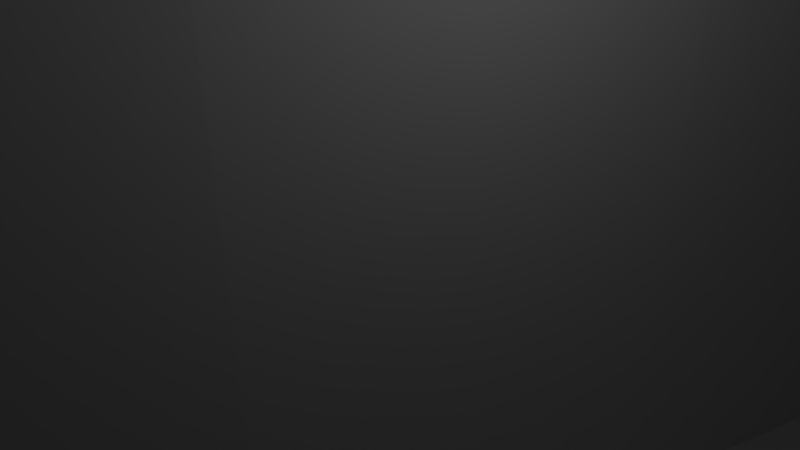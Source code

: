 # Source: model.blend  (saved by Blender 2.59.0; exported with 4.5.12 LTS)
import bpy
from mathutils import Matrix  # noqa: F401  (used for matrix-valued properties, if any)

bpy.ops.wm.read_factory_settings(use_empty=True)
scene = bpy.context.scene
scene.name = 'Scene'

# ---- collections
col_collection_1 = bpy.data.collections.new('Collection 1'); scene.collection.children.link(col_collection_1)

# ---- world
world_world = bpy.data.worlds.new('World'); scene.world = world_world
world_world.color = (0.05088, 0.05088, 0.05088)
world_world.use_sun_shadow = False
world_world.sun_shadow_jitter_overblur = 0.0
world_world.cycles.sampling_method = 'MANUAL'
world_world.cycles.sample_map_resolution = 256

# ---- cameras
cam_camera = bpy.data.cameras.new('Camera')
cam_camera.clip_end = 100.0
cam_camera.lens = 35.0
cam_camera.ortho_scale = 7.314
cam_camera.dof.focus_distance = 0.0
cam_camera.dof.aperture_fstop = 128.0

# ---- lights
light_lamp = bpy.data.lights.new('Lamp', 'POINT')
light_lamp.transmission_factor = 0.0
light_lamp.cutoff_distance = 30.0
light_lamp.energy = 100.0
light_lamp.shadow_buffer_clip_start = 1.001
light_lamp.shadow_soft_size = 1.0
light_lamp.shadow_maximum_resolution = 0.006
light_lamp.use_absolute_resolution = True
light_lamp.cycles.use_multiple_importance_sampling = False

# ---- meshes
me_plane = bpy.data.meshes.new('Plane')
me_plane.from_pydata([(1.0, -0.9913, -8.667), (1.0, -0.9428, -7.995), (1.0, -0.8717, -7.322), (1.0, -0.6915, -7.318), (1.0, -0.5859, -8.07), (1.0, -0.4647, -8.99), (1.0, -0.1598, -10.33), (1.0, 0.01624, -10.5), (1.0, 0.1928, -10.32), (1.0, 0.5015, -8.97), (1.0, 0.6255, -8.041), (1.0, 0.7338, -7.287), (1.0, 0.9167, -7.325), (1.0, 0.9876, -8.029), (1.0, 1.036, -8.728), (1.0, -1.01, -9.003), (1.0, -0.7855, -6.985), (1.0, -0.3239, -9.827), (1.0, 0.3584, -9.817), (1.0, 0.8298, -6.962), (1.0, 1.054, -9.077), (-4.971, 1.054, -9.077), (-4.971, 0.8298, -6.962), (-4.971, 0.3584, -9.817), (-4.971, -0.3239, -9.827), (-4.971, -0.7855, -6.985), (-4.971, -1.01, -9.003), (-4.971, 1.036, -8.728), (-4.971, 0.9876, -8.029), (-4.971, 0.9167, -7.325), (-4.971, 0.7338, -7.287), (-4.971, 0.6255, -8.041), (-4.971, 0.5015, -8.97), (-4.971, 0.1928, -10.32), (-4.971, 0.01624, -10.5), (-4.971, -0.1598, -10.33), (-4.971, -0.4647, -8.99), (-4.971, -0.5859, -8.07), (-4.971, -0.6915, -7.318), (-4.971, -0.8717, -7.322), (-4.971, -0.9428, -7.995), (-4.971, -0.9913, -8.667), (-4.971, -0.7915, -87.7), (-4.971, -0.7429, -87.03), (-4.971, -0.6718, -86.36), (-4.971, -0.4916, -86.35), (-4.971, -0.386, -87.11), (-4.971, -0.2648, -88.03), (-4.971, 0.04004, -89.36), (-4.971, 0.2161, -89.53), (-4.971, 0.3926, -89.36), (-4.971, 0.7014, -88.01), (-4.971, 0.8254, -87.08), (-4.971, 0.9337, -86.32), (-4.971, 1.117, -86.36), (-4.971, 1.187, -87.06), (-4.971, 1.236, -87.76), (-4.971, -0.8101, -88.04), (-4.971, -0.5856, -86.02), (-4.971, -0.1241, -88.86), (-4.971, 0.5582, -88.85), (-4.971, 1.03, -86.0), (-4.971, 1.254, -88.11), (1.0, 1.254, -88.11), (1.0, 1.03, -86.0), (1.0, 0.5582, -88.85), (1.0, -0.1241, -88.86), (1.0, -0.5856, -86.02), (1.0, -0.8101, -88.04), (1.0, 1.236, -87.76), (1.0, 1.187, -87.06), (1.0, 1.117, -86.36), (1.0, 0.9337, -86.32), (1.0, 0.8254, -87.08), (1.0, 0.7014, -88.01), (1.0, 0.3926, -89.36), (1.0, 0.2161, -89.53), (1.0, 0.04004, -89.36), (1.0, -0.2648, -88.03), (1.0, -0.386, -87.11), (1.0, -0.4916, -86.35), (1.0, -0.6718, -86.36), (1.0, -0.7429, -87.03), (1.0, -0.7915, -87.7)], [], [(20, 14, 27, 21), (14, 13, 28, 27), (13, 12, 29, 28), (12, 19, 22, 29), (19, 11, 30, 22), (11, 10, 31, 30), (10, 9, 32, 31), (9, 18, 23, 32), (18, 8, 33, 23), (8, 7, 34, 33), (7, 6, 35, 34), (6, 17, 24, 35), (17, 5, 36, 24), (5, 4, 37, 36), (4, 3, 38, 37), (3, 16, 25, 38), (16, 2, 39, 25), (2, 1, 40, 39), (1, 0, 41, 40), (0, 15, 26, 41), (41, 26, 57, 42), (26, 15, 68, 57), (40, 41, 42, 43), (39, 40, 43, 44), (25, 39, 44, 58), (38, 25, 58, 45), (37, 38, 45, 46), (36, 37, 46, 47), (24, 36, 47, 59), (35, 24, 59, 48), (34, 35, 48, 49), (33, 34, 49, 50), (23, 33, 50, 60), (32, 23, 60, 51), (31, 32, 51, 52), (30, 31, 52, 53), (22, 30, 53, 61), (29, 22, 61, 54), (28, 29, 54, 55), (27, 28, 55, 56), (20, 21, 62, 63), (21, 27, 56, 62), (14, 20, 63, 69), (13, 14, 69, 70), (12, 13, 70, 71), (19, 12, 71, 64), (11, 19, 64, 72), (10, 11, 72, 73), (9, 10, 73, 74), (18, 9, 74, 65), (8, 18, 65, 75), (7, 8, 75, 76), (6, 7, 76, 77), (17, 6, 77, 66), (5, 17, 66, 78), (4, 5, 78, 79), (3, 4, 79, 80), (16, 3, 80, 67), (2, 16, 67, 81), (1, 2, 81, 82), (0, 1, 82, 83), (15, 0, 83, 68), (56, 69, 63, 62), (55, 70, 69, 56), (54, 71, 70, 55), (61, 64, 71, 54), (53, 72, 64, 61), (52, 73, 72, 53), (51, 74, 73, 52), (60, 65, 74, 51), (50, 75, 65, 60), (49, 76, 75, 50), (48, 77, 76, 49), (59, 66, 77, 48), (47, 78, 66, 59), (46, 79, 78, 47), (45, 80, 79, 46), (58, 67, 80, 45), (44, 81, 67, 58), (43, 82, 81, 44), (42, 83, 82, 43), (57, 68, 83, 42)])
me_plane.use_remesh_preserve_volume = False
me_plane.use_remesh_preserve_attributes = False
me_plane.use_mirror_vertex_groups = False
me_plane.update()
me_plane_001 = bpy.data.meshes.new('Plane.001')
me_plane_001.from_pydata([(16.48, 54.63, 26.41), (15.93, 54.95, 26.41), (15.34, 54.65, 26.41), (17.5, 52.36, 26.41), (17.0, 53.76, 26.41), (14.73, 53.69, 26.41), (14.08, 52.13, 26.41), (17.96, 50.51, 26.41), (13.39, 50.03, 26.41), (18.38, 48.23, 26.41), (12.65, 47.44, 26.41), (18.77, 45.59, 26.41), (11.85, 44.41, 26.41), (19.13, 42.62, 26.41), (10.99, 41.02, 26.41), (19.44, 39.38, 26.41), (10.05, 37.3, 26.41), (19.72, 35.91, 26.41), (9.035, 33.33, 26.41), (19.96, 32.27, 26.41), (20.52, 16.91, 26.41), (20.44, 20.78, 26.41), (5.447, 20.43, 26.41), (4.045, 15.99, 26.41), (20.55, 13.11, 26.41), (7.935, 29.16, 26.41), (20.17, 28.5, 26.41), (6.741, 24.83, 26.41), (20.33, 24.66, 26.41), (2.528, 11.57, 26.41), (20.54, 9.426, 26.41), (0.8898, 7.243, 26.41), (20.47, 5.857, 26.41), (20.33, 2.407, 26.41), (-2.782, -0.938, 26.41), (19.4, -7.197, 26.41), (19.81, -4.123, 26.41), (-0.8778, 3.054, 26.41), (20.12, -0.921, 26.41), (-4.829, -4.675, 26.41), (18.88, -10.14, 26.41), (18.24, -12.95, 26.41), (17.46, -15.62, 26.41), (-6.983, -8.165, 26.41), (16.53, -18.15, 26.41), (15.44, -20.53, 26.41), (14.19, -22.77, 26.41), (-9.207, -11.42, 26.41), (12.75, -24.86, 26.41), (11.12, -26.8, 26.41), (9.291, -28.58, 26.41), (-24.72, -37.27, 26.41), (-27.17, -36.21, 26.41), (-26.12, -36.81, 26.41), (-11.46, -14.44, 26.41), (7.244, -30.2, 26.41), (-13.72, -17.23, 26.41), (4.971, -31.66, 26.41), (-15.93, -19.81, 26.41), (2.514, -32.95, 26.41), (-18.07, -22.19, 26.41), (-0.08582, -34.1, 26.41), (-20.1, -24.36, 26.41), (-2.786, -35.08, 26.41), (-21.97, -26.34, 26.41), (-5.546, -35.91, 26.41), (-23.66, -28.14, 26.41), (-8.322, -36.59, 26.41), (-25.12, -29.76, 26.41), (-11.07, -37.12, 26.41), (-26.33, -31.21, 26.41), (-13.76, -37.5, 26.41), (-27.24, -32.5, 26.41), (-16.33, -37.74, 26.41), (-27.81, -33.64, 26.41), (-18.76, -37.83, 26.41), (-28.02, -34.63, 26.41), (-20.99, -37.79, 26.41), (-27.81, -35.49, 26.41), (-22.99, -37.6, 26.41), (14.08, 52.13, -14.34), (14.19, 52.38, -14.43), (7.935, 29.16, -13.82), (8.199, 30.16, -13.74), (6.363, 23.55, -14.29), (6.741, 24.83, -14.18), (6.159, 22.85, -14.29), (0.8898, 7.243, -13.75), (1.14, 7.904, -13.83), (-2.782, -0.938, -12.75), (-2.376, -0.08682, -12.91), (-25.12, -29.76, -6.034), (-24.46, -29.03, -6.015), (-27.81, -33.64, -6.373), (-27.55, -33.12, -6.279), (-27.81, -35.49, -6.718), (-27.83, -35.44, -6.702), (-27.17, -36.21, -6.939), (-27.47, -35.88, -6.838), (-26.12, -36.81, -7.12), (-26.61, -36.53, -7.037), (-22.99, -37.6, -7.36), (-23.8, -37.45, -7.314), (-18.13, -37.81, -7.434), (-18.76, -37.83, -7.444), (-19.8, -37.81, -7.435), (19.4, -7.197, -11.64), (19.35, -7.495, -11.59), (9.715, -28.16, -5.992), (9.291, -28.58, -6.003), (15.6, 54.78, -15.74), (15.34, 54.65, -15.65), (15.85, 54.9, -15.83), (14.44, 53.0, -14.76), (14.64, 53.47, -15.01), (14.73, 53.69, -15.13), (13.66, 50.84, -13.84), (13.77, 51.18, -13.97), (11.85, 44.41, -12.4), (12.09, 45.32, -12.39), (11.52, 43.1, -12.42), (12.27, 46.01, -12.54), (12.61, 47.29, -12.81), (12.65, 47.44, -12.84), (10.99, 41.02, -12.44), (11.44, 42.81, -12.42), (10.96, 40.92, -12.44), (10.05, 37.3, -12.85), (10.31, 38.35, -12.73), (10.55, 39.27, -12.63), (8.531, 31.42, -13.58), (8.925, 32.91, -13.39), (9.035, 33.33, -13.34), (7.24, 26.64, -14.03), (7.393, 27.2, -13.99), (4.816, 18.43, -14.3), (5.126, 19.41, -14.3), (3.361, 14.0, -14.19), (3.597, 14.68, -14.23), (2.475, 11.43, -14.04), (2.528, 11.57, -14.04), (0.07818, 5.32, -13.53), (-0.2773, 4.477, -13.43), (-0.8778, 3.054, -13.27), (-1.896, 0.9195, -13.02), (17.49, 52.38, -14.43), (17.5, 52.36, -14.42), (18.8, 45.32, -12.39), (18.77, 45.59, -12.45), (19.72, 35.91, -13.01), (19.72, 35.91, -13.01), (-4.222, -3.567, -12.29), (-3.749, -2.703, -12.44), (-6.983, -8.165, -11.41), (-6.569, -7.495, -11.59), (-5.863, -6.351, -11.79), (-9.207, -11.42, -10.55), (-8.072, -9.758, -10.99), (-9.272, -11.5, -10.53), (-11.46, -14.44, -9.721), (-10.99, -13.8, -9.921), (-13.72, -17.23, -8.843), (-12.62, -15.86, -9.273), (-13.86, -17.39, -8.792), (-18.07, -22.19, -7.329), (-17.07, -21.07, -7.663), (-18.34, -22.48, -7.241), (-21.97, -26.34, -6.343), (-21.12, -25.44, -6.516), (-22.57, -26.98, -6.221), (-23.66, -28.14, -5.997), (-22.9, -27.33, -6.153), (-23.68, -28.16, -5.992), (-26.33, -31.21, -6.072), (-26.24, -31.11, -6.069), (-25.79, -30.56, -6.055), (-27.92, -34.18, -6.472), (-28.01, -34.62, -6.553), (-27.92, -35.02, -6.627), (-28.01, -34.66, -6.559), (-24.72, -37.27, -7.261), (-25.18, -37.12, -7.214), (-25.37, -37.06, -7.195), (-17.47, -37.78, -7.424), (-17.43, -37.78, -7.423), (-11.07, -37.12, -7.215), (-11.88, -37.24, -7.25), (-12.32, -37.3, -7.27), (-13.51, -37.47, -7.321), (-13.76, -37.5, -7.332), (-9.597, -36.84, -7.129), (-9.595, -36.84, -7.129), (-8.322, -36.59, -7.054), (13.39, 50.03, -13.52), (13.53, 50.44, -13.68), (5.293, 19.94, -14.3), (5.447, 20.43, -14.3), (4.045, 15.99, -14.3), (4.034, 15.96, -14.3), (1.784, 9.606, -13.93), (2.198, 10.7, -13.99), (-0.7946, 3.251, -13.29), (-4.829, -4.675, -12.09), (-4.781, -4.587, -12.11), (-10.34, -12.93, -10.15), (-10.68, -13.38, -10.03), (-15.93, -19.81, -8.04), (-15.64, -19.47, -8.143), (-15.18, -18.93, -8.309), (-15.41, -19.21, -8.222), (-20.1, -24.36, -6.723), (-19.86, -24.11, -6.772), (-19.47, -23.69, -6.878), (-19.69, -23.93, -6.807), (-28.02, -34.63, -6.555), (-21.93, -37.7, -7.39), (-21.48, -37.74, -7.405), (-21.66, -37.72, -7.398), (-16.33, -37.74, -7.406), (-15.87, -37.7, -7.391), (-16.13, -37.72, -7.398), (-10.69, -37.05, -7.193), (-9.912, -36.9, -7.147), (19.13, 42.62, -12.42), (19.29, 40.92, -12.44), (20.08, 30.16, -13.74), (20.17, 28.5, -13.88), (20.52, 16.91, -14.3), (20.53, 15.96, -14.3), (-5.546, -35.91, -6.848), (-2.786, -35.08, -6.637), (-3.962, -35.44, -6.702), (4.971, -31.66, -6.083), (4.085, -32.12, -6.096), (13.39, -23.93, -6.807), (12.75, -24.86, -6.627), (15.93, 54.95, -15.85), (16.48, 54.63, -15.64), (17.0, 53.76, -15.16), (16.57, 54.49, -15.55), (18.19, 49.24, -13.22), (17.96, 50.51, -13.71), (18.38, 48.23, -13.01), (19.44, 39.38, -12.61), (19.96, 32.27, -13.47), (20.36, 23.55, -14.29), (20.33, 24.66, -14.2), (20.55, 13.11, -14.14), (-0.08582, -34.1, -6.457), (2.514, -32.95, -6.248), (20.47, 5.857, -13.59), (20.51, 7.904, -13.83), (20.33, 2.407, -13.19), (20.17, -0.08682, -12.91), (19.81, -4.123, -12.19), (18.88, -10.14, -10.89), (18.24, -12.95, -10.15), (17.46, -15.62, -9.35), (17.99, -13.8, -9.921), (16.53, -18.15, -8.556), (15.44, -20.53, -7.825), (16.04, -19.21, -8.222), (14.19, -22.77, -7.154), (11.12, -26.8, -6.255), (20.44, 20.78, -14.3), (7.244, -30.2, -6.045), (20.54, 9.426, -13.92), (20.12, -0.921, -12.76), (15.08, 54.23, -15.41), (15.24, 54.49, -15.55), (13.05, 48.83, -13.13), (13.16, 49.24, -13.22), (9.578, 35.46, -13.06), (9.693, 35.91, -13.01), (-14.87, -18.58, -8.42), (-19.16, -23.36, -6.978), (-26.83, -31.92, -6.09), (-27.24, -32.5, -6.165), (-26.97, -32.12, -6.096), (-20.99, -37.79, -7.424), (-14.96, -37.62, -7.365)], [], [(0, 1, 2), (3, 4, 5), (3, 5, 6), (7, 3, 6), (7, 6, 8), (9, 7, 8), (9, 8, 10), (11, 9, 10), (11, 10, 12), (13, 11, 12), (13, 12, 14), (15, 13, 14), (15, 14, 16), (17, 15, 16), (17, 16, 18), (19, 17, 18), (20, 21, 22), (20, 22, 23), (24, 20, 23), (2, 5, 4), (4, 0, 2), (18, 25, 26), (18, 26, 19), (25, 27, 28), (25, 28, 26), (27, 22, 21), (27, 21, 28), (23, 29, 30), (23, 30, 24), (29, 31, 32), (29, 32, 30), (31, 33, 32), (34, 35, 36), (31, 37, 38), (31, 38, 33), (36, 38, 37), (36, 37, 34), (34, 39, 40), (34, 40, 35), (39, 41, 40), (39, 42, 41), (39, 43, 44), (39, 44, 42), (43, 45, 44), (43, 46, 45), (43, 47, 48), (43, 48, 46), (47, 49, 48), (47, 50, 49), (51, 52, 53), (47, 54, 55), (55, 50, 47), (54, 56, 57), (54, 57, 55), (56, 58, 59), (56, 59, 57), (58, 60, 61), (58, 61, 59), (60, 62, 63), (60, 63, 61), (62, 64, 65), (62, 65, 63), (64, 66, 67), (64, 67, 65), (66, 68, 69), (66, 69, 67), (68, 70, 71), (68, 71, 69), (70, 72, 73), (70, 73, 71), (72, 74, 75), (72, 75, 73), (74, 76, 77), (74, 77, 75), (76, 78, 79), (76, 79, 77), (78, 52, 51), (78, 51, 79), (6, 80, 81), (25, 82, 83), (27, 84, 85), (27, 86, 84), (31, 87, 88), (89, 34, 90), (68, 91, 92), (74, 93, 94), (95, 78, 96), (52, 97, 98), (53, 99, 100), (79, 101, 102), (75, 103, 104), (75, 104, 105), (2, 110, 111), (110, 2, 112), (5, 113, 114), (5, 114, 115), (8, 116, 117), (12, 118, 119), (118, 12, 120), (10, 121, 122), (10, 122, 123), (14, 124, 125), (124, 14, 126), (16, 127, 128), (16, 128, 129), (18, 130, 131), (18, 131, 132), (27, 85, 133), (27, 133, 134), (22, 135, 136), (23, 137, 138), (29, 139, 140), (141, 37, 142), (37, 143, 144), (39, 151, 152), (43, 153, 154), (155, 43, 154), (47, 156, 157), (156, 47, 158), (54, 159, 160), (56, 161, 162), (161, 56, 163), (60, 164, 165), (164, 60, 166), (64, 167, 168), (167, 64, 169), (66, 170, 171), (170, 66, 172), (70, 173, 174), (70, 174, 175), (176, 76, 177), (178, 76, 179), (51, 180, 181), (51, 181, 182), (75, 183, 103), (183, 75, 184), (69, 185, 186), (71, 187, 188), (71, 188, 189), (190, 67, 191), (67, 192, 191), (8, 193, 194), (8, 194, 116), (22, 136, 195), (22, 195, 196), (197, 23, 198), (23, 138, 198), (29, 199, 200), (29, 200, 139), (37, 143, 201), (37, 201, 142), (39, 202, 203), (39, 203, 151), (204, 54, 205), (54, 160, 205), (206, 207, 208), (207, 209, 208), (210, 211, 212), (211, 213, 212), (76, 214, 177), (76, 214, 179), (215, 216, 217), (218, 219, 220), (185, 69, 221), (69, 222, 221), (230, 231, 63), (4, 238, 239), (145, 238, 146), (240, 241, 7), (243, 224, 223), (244, 149, 19), (19, 225, 244), (28, 245, 246), (24, 228, 247), (59, 233, 249), (250, 251, 32), (255, 107, 40), (257, 258, 42), (260, 261, 45), (46, 234, 262), (49, 108, 263), (13, 223, 147), (38, 267, 253), (2, 268, 269, 111), (5, 115, 268, 2), (6, 81, 113, 5), (6, 8, 117, 80), (8, 270, 271, 193), (10, 123, 270, 8), (12, 119, 121, 10), (12, 14, 125, 120), (14, 16, 129, 126), (16, 272, 273, 127), (16, 18, 132, 272), (18, 25, 83, 130), (25, 27, 134, 82), (22, 196, 86, 27), (23, 197, 135, 22), (29, 140, 137, 23), (31, 88, 199, 29), (31, 37, 141, 87), (34, 37, 144, 90), (2, 1, 236, 112), (26, 28, 246, 226), (20, 227, 228, 24), (34, 39, 152, 89), (39, 43, 155, 202), (43, 47, 157, 153), (47, 54, 204, 158), (54, 56, 162, 159), (56, 58, 274, 163), (58, 60, 165, 206), (206, 208, 274, 58), (60, 62, 275, 166), (62, 64, 168, 210), (210, 212, 275, 62), (64, 66, 171, 169), (66, 68, 92, 172), (68, 70, 175, 91), (70, 72, 276, 173), (72, 74, 94, 277), (277, 278, 276, 72), (74, 76, 176, 93), (78, 76, 178, 96), (78, 52, 98, 95), (52, 53, 100, 97), (53, 51, 182, 99), (51, 79, 102, 180), (79, 77, 215, 101), (77, 75, 105, 279), (279, 216, 215, 77), (73, 218, 184, 75), (71, 189, 280, 73), (280, 219, 218, 73), (69, 186, 187, 71), (69, 67, 190, 222), (57, 232, 233, 59), (35, 40, 107, 106), (50, 109, 108, 49), (55, 50, 109, 265), (0, 4, 239, 237), (11, 13, 147, 148), (17, 19, 149, 150), (7, 241, 146, 3), (9, 242, 240, 7), (15, 243, 223, 13), (26, 226, 225, 19), (264, 245, 28, 21), (229, 192, 67, 65), (231, 229, 65, 63), (248, 230, 63, 61), (249, 248, 61, 59), (30, 32, 251, 266), (38, 253, 252, 33), (258, 256, 41, 42), (261, 259, 44, 45), (262, 260, 45, 46), (235, 234, 46, 48), (263, 235, 48, 49), (1, 0, 237, 236), (3, 146, 238, 4), (11, 148, 242, 9), (17, 150, 243, 15), (57, 232, 265, 55), (252, 250, 32, 33), (36, 254, 267, 38), (106, 254, 36, 35), (256, 255, 40, 41), (259, 257, 42, 44), (20, 227, 264, 21), (266, 247, 24, 30)])
me_plane_001.use_remesh_preserve_volume = False
me_plane_001.use_remesh_preserve_attributes = False
me_plane_001.use_mirror_vertex_groups = False
me_plane_001.update()
lat_lattice_002 = bpy.data.lattices.new('Lattice.002')
lat_lattice_002.points_u = 10
lat_lattice_002.points_v = 10
lat_lattice_002.points_w = 1
lat_lattice_002.points.foreach_set('co_deform', [-0.5, -0.5, 0.0, -0.3889, -0.5, 0.0, -0.2778, -0.5, 0.0, -0.1667, -0.5, 0.0, -0.05556, -0.5, 0.0, 0.05556, -0.5, 0.0, 0.1667, -0.5, 0.0, 0.2778, -0.5, 0.0, 0.3889, -0.5, 0.0, 0.5, -0.5, 0.0, -0.5, -0.3889, 0.0, -0.3889, -0.3889, 0.0, -0.2778, -0.3889, 0.0, -0.1667, -0.3889, 0.0, -0.05556, -0.3889, 0.0, 0.05556, -0.3889, 0.0, 0.1667, -0.3889, 0.0, 0.2778, -0.3889, 0.0, 0.3889, -0.3889, 0.0, 0.5, -0.3889, 0.0, -0.5, -0.2778, 0.0, -0.3889, -0.2778, 0.0, -0.2778, -0.2778, 0.0, -0.1667, -0.2778, 0.0, -0.05556, -0.2778, 0.0, 0.05556, -0.2778, 0.0, 0.1667, -0.2778, 0.0, 0.2778, -0.2778, 0.0, 0.3889, -0.2778, 0.0, 0.5, -0.2778, 0.0, -0.5, -0.1667, 0.0, -0.3889, -0.1667, 0.0, -0.2778, -0.1667, 0.0, -0.1667, -0.1667, 0.0, -0.05556, -0.1667, 0.0, 0.05556, -0.1667, 0.0, 0.1667, -0.1667, 0.0, 0.2778, -0.1667, 0.0, 0.3889, -0.1667, 0.0, 0.5, -0.1667, 0.0, -0.5, -0.05556, 0.0, -0.3889, -0.05556, 0.0, -0.2778, -0.05556, 0.0, -0.1667, -0.05556, 0.0, -0.05556, -0.05556, 0.0, 0.05556, -0.05556, 0.0, 0.1667, -0.05556, 0.0, 0.2778, -0.05556, 0.0, 0.3889, -0.05556, 0.0, 0.5, -0.05556, 0.0, -0.5, 0.05556, 0.0, -0.3889, 0.05556, 0.0, -0.2778, 0.05556, 0.0, -0.1667, 0.05556, 0.0, -0.05556, 0.05556, 0.0, 0.05556, 0.05556, 0.0, 0.1667, 0.05556, 0.0, 0.2778, 0.05556, 0.0, 0.3889, 0.05556, 0.0, 0.5, 0.05556, 0.0, -0.5, 0.1667, 0.0, -0.3889, 0.1667, 0.0, -0.2778, 0.1667, 0.0, -0.1667, 0.1667, 0.0, -0.05556, 0.1667, 0.0, 0.05556, 0.1667, 0.0, 0.1667, 0.1667, 0.0, 0.2778, 0.1667, 0.0, 0.3889, 0.1667, 0.0, 0.5, 0.1667, 0.0, -0.5, 0.2778, 0.0, -0.3889, 0.2778, 0.0, -0.2778, 0.2778, 0.0, -0.1667, 0.2778, 0.0, -0.05556, 0.2778, 0.0, 0.05556, 0.2778, 0.0, 0.1667, 0.2778, 0.0, 0.2778, 0.2778, 0.0, 0.3889, 0.2778, 0.0, 0.5, 0.2778, 0.0, -0.5, 0.3889, 0.0, -0.3889, 0.3889, 0.0, -0.2778, 0.3889, 0.0, -0.1667, 0.3889, 0.0, -0.05556, 0.3889, 0.0, 0.05556, 0.3889, 0.0, 0.1667, 0.3889, 0.0, 0.2778, 0.3889, 0.0, 0.3889, 0.3889, 0.0, 0.5, 0.3889, 0.0, -0.5, 0.5, 0.0, -0.3889, 0.5, 0.0, -0.2778, 0.5, 0.0, -0.1667, 0.5, 0.0, -0.05556, 0.5, 0.0, 0.05556, 0.5, 0.0, 0.1667, 0.5, 0.0, 0.2778, 0.5, 0.0, 0.3889, 0.5, 0.0, 0.5, 0.5, 0.0])

# ---- objects
ob_lattice = bpy.data.objects.new('Lattice', lat_lattice_002)
ob_plane_001 = bpy.data.objects.new('Plane.001', me_plane)
ob_plane = bpy.data.objects.new('Plane', me_plane_001)
ob_lamp = bpy.data.objects.new('Lamp', light_lamp)
ob_camera = bpy.data.objects.new('Camera', cam_camera)

# ---- transforms, parenting, visibility, modifiers, constraints
ob_lattice.location = (-2.111, 7.889, -19.29)
ob_lattice.scale = (60.0, 100.0, 100.0)
ob_lattice.lineart.crease_threshold = 0.0
ob_plane_001.location = (36.62, -4.847, 1.68)
ob_plane_001.rotation_euler = (-0.08727, -2.808e-17, 2.211e-18)
ob_plane_001.scale = (20.0, 34.4, 1.0)
ob_plane_001.hide_viewport = True
ob_plane_001.lineart.crease_threshold = 0.0
ob_plane.location = (0.0, 0.0, 0.0)
ob_plane.lineart.crease_threshold = 0.0
_m = ob_plane.modifiers.new('Lattice', 'LATTICE')
ob_lamp.location = (4.076, 1.005, 5.904)
ob_lamp.rotation_euler = (0.6503, 0.05522, 1.866)
ob_lamp.lock_rotations_4d = False
ob_lamp.empty_display_type = 'ARROWS'
ob_lamp.color = (0.0, 0.0, 0.0, 0.0)
ob_lamp.lineart.crease_threshold = 0.0
ob_camera.location = (7.481, -6.508, 5.344)
ob_camera.rotation_euler = (1.109, 0.01082, 0.8149)
ob_camera.lock_rotations_4d = False
ob_camera.empty_display_type = 'ARROWS'
ob_camera.color = (0.0, 0.0, 0.0, 0.0)
ob_camera.display_type = 'WIRE'
ob_camera.lineart.crease_threshold = 0.0

# ---- collection membership
col_collection_1.objects.link(ob_lattice)
col_collection_1.objects.link(ob_plane_001)
col_collection_1.objects.link(ob_plane)
col_collection_1.objects.link(ob_lamp)
col_collection_1.objects.link(ob_camera)

# ---- scene / render settings (as saved in the file)
scene.camera = ob_camera
scene.frame_start = 1; scene.frame_end = 250; scene.frame_set(0)
scene.render.engine = 'BLENDER_EEVEE_NEXT'
scene.render.image_settings.color_mode = 'RGB'
scene.render.image_settings.compression = 90
scene.render.resolution_percentage = 50
scene.render.dither_intensity = 0.0
scene.render.bake_margin = 2
scene.render.bake_bias = 0.0
scene.cycles.use_denoising = False
scene.cycles.samples = 10
scene.cycles.sampling_pattern = 'TABULATED_SOBOL'
scene.cycles.light_sampling_threshold = 0.0
scene.cycles.use_adaptive_sampling = False
scene.cycles.use_light_tree = False
scene.cycles.blur_glossy = 0.0
scene.cycles.volume_bounces = 1
scene.cycles.pixel_filter_type = 'GAUSSIAN'
scene.cycles.sample_clamp_indirect = 0.0
scene.view_settings.view_transform = 'Standard'
bpy.context.view_layer.update()
